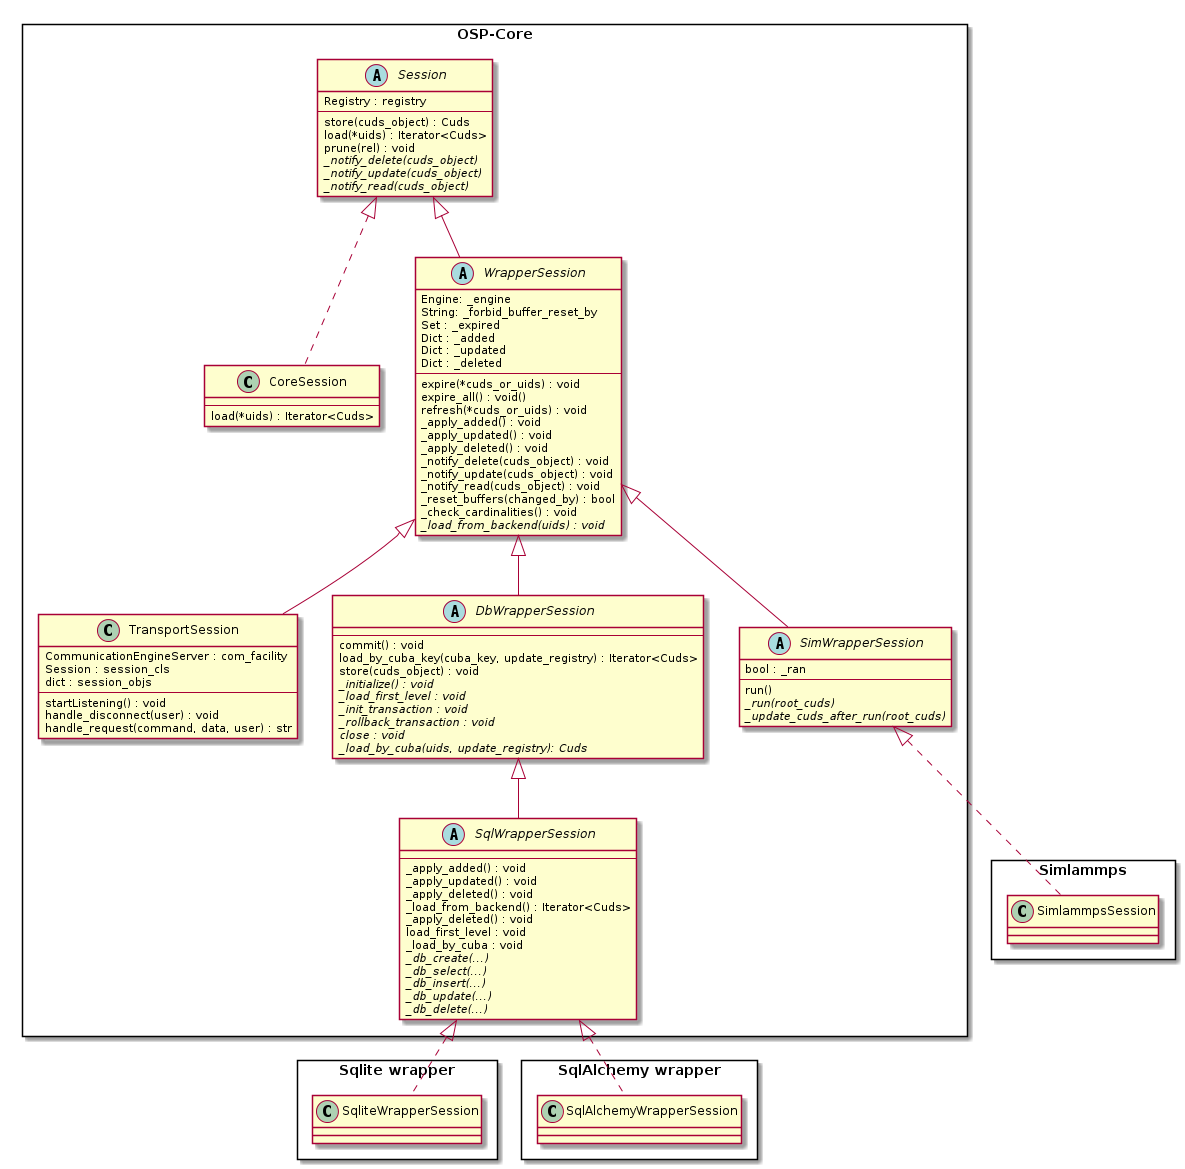

The diagram above was rendered by PlantUML. Its source (embedded in the PNG):
@startuml
rectangle "OSP-Core" as OSP {
    abstract class Session {
      Registry : registry
      --
      store(cuds_object) : Cuds
      load(*uids) : Iterator<Cuds>
      prune(rel) : void
      {abstract}_notify_delete(cuds_object)
      {abstract}_notify_update(cuds_object)
      {abstract}_notify_read(cuds_object)
    }

    class CoreSession implements Session {
      --
      load(*uids) : Iterator<Cuds>
    }

    abstract class WrapperSession extends Session {
      Engine: _engine
      String: _forbid_buffer_reset_by
      Set : _expired
      Dict : _added
      Dict : _updated
      Dict : _deleted
      --
      expire(*cuds_or_uids) : void
      expire_all() : void()
      refresh(*cuds_or_uids) : void
      _apply_added() : void
      _apply_updated() : void
      _apply_deleted() : void
      _notify_delete(cuds_object) : void
      _notify_update(cuds_object) : void
      _notify_read(cuds_object) : void
      _reset_buffers(changed_by) : bool
      _check_cardinalities() : void
      {abstract}_load_from_backend(uids) : void
    }

    class TransportSession extends WrapperSession {
      CommunicationEngineServer : com_facility
      Session : session_cls
      dict : session_objs
      --
      startListening() : void
      handle_disconnect(user) : void
      handle_request(command, data, user) : str
    }

    abstract class DbWrapperSession extends WrapperSession {
      --
      commit() : void
      load_by_cuba_key(cuba_key, update_registry) : Iterator<Cuds>
      store(cuds_object) : void
      {abstract}_initialize() : void
      {abstract}_load_first_level : void
      {abstract}_init_transaction : void
      {abstract}_rollback_transaction : void
      {abstract}close : void
      {abstract}_load_by_cuba(uids, update_registry): Cuds
    }

    abstract class SqlWrapperSession extends DbWrapperSession {
      --
      _apply_added() : void
      _apply_updated() : void
      _apply_deleted() : void
      _load_from_backend() : Iterator<Cuds>
      _apply_deleted() : void
      load_first_level : void
      _load_by_cuba : void
      {abstract}_db_create(...)
      {abstract}_db_select(...)
      {abstract}_db_insert(...)
      {abstract}_db_update(...)
      {abstract}_db_delete(...)
    }

    abstract class SimWrapperSession extends WrapperSession { 
      bool : _ran
      --
      run()
      {abstract}_run(root_cuds)
      {abstract}_update_cuds_after_run(root_cuds)
    }
  }

  rectangle "Sqlite wrapper" as sqlite {
    class SqliteWrapperSession implements SqlWrapperSession {
    }
  }

  rectangle "SqlAlchemy wrapper" as sqlalchemy {
    class SqlAlchemyWrapperSession implements SqlWrapperSession {
    }
  }

  rectangle "Simlammps" as simlammps {
    class SimlammpsSession implements SimWrapperSession {
    }
  }
@enduml